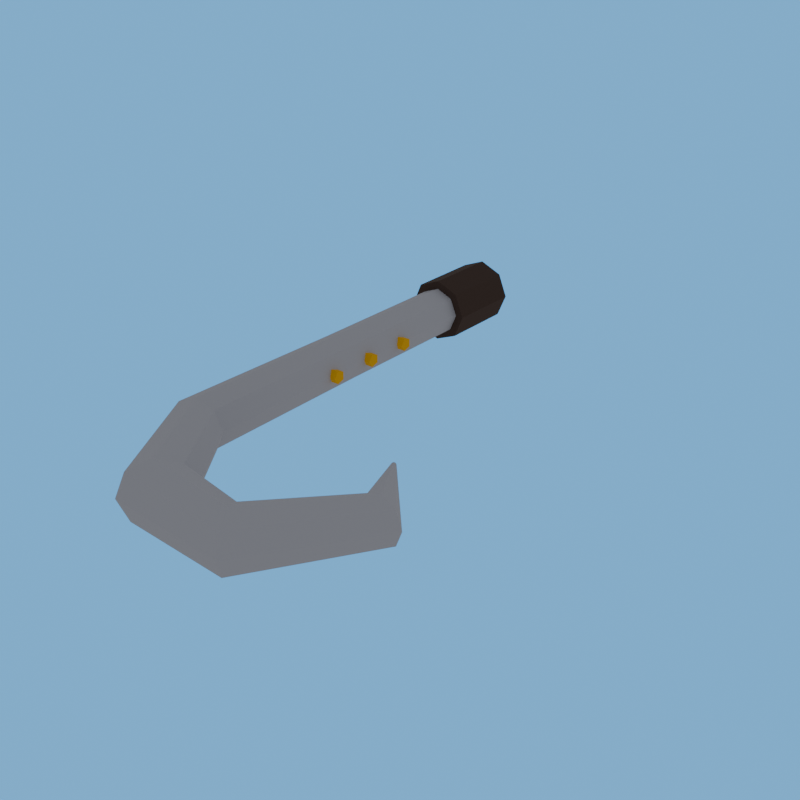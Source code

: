 # Source: long_link_1-client.blend  (saved by Blender 5.2.44; exported with 4.5.12 LTS)
import bpy
from mathutils import Matrix  # noqa: F401  (used for matrix-valued properties, if any)

bpy.ops.wm.read_factory_settings(use_empty=True)
scene = bpy.context.scene
scene.name = 'R4_long_link_1'

# ---- collections
col_asset_long_link_1 = bpy.data.collections.new('Asset_long_link_1'); scene.collection.children.link(col_asset_long_link_1)

# ---- images (referenced by path relative to the original .blend; pixels are not part of the script)
import os
ASSET_DIR = os.environ.get("B2B_ASSET_DIR", "")  # directory of the original .blend (textures are referenced by path, not embedded)
HERE = os.path.dirname(os.path.abspath(__file__))  # packed textures are extracted next to this script under _unpacked/

def load_image(name, relpath, width, height, colorspace="sRGB"):
    """Load a texture the original file referenced (path relative to the .blend, or extracted next to this script)."""
    p = next((c for c in (os.path.join(HERE, relpath), os.path.join(ASSET_DIR, relpath)) if relpath and os.path.exists(c)), "")
    if p:
        img = bpy.data.images.load(p, check_existing=True)
        img.name = name
    else:  # same state as the original file: an image datablock whose file is absent (Cycles renders it pink)
        img = bpy.data.images.new(name, width, height)
        img.source = "FILE"
        img.filepath = "//" + (relpath or name)
    img.colorspace_settings.name = colorspace
    return img
img_long_link_1_overlay_png = load_image('long_link_1_overlay.png', '_unpacked/long_link_1_overlay.92b21ae7.png', 512, 512, 'sRGB')

# ---- materials (node trees are filled in below, after node groups)
mat_rf_mat_steel = bpy.data.materials.new('RF_Mat_steel')
mat_rf_mat_steel.diffuse_color = (0.5089, 0.5271, 0.6038, 1.0)
mat_long_link_1_decal = bpy.data.materials.new('long_link_1_Decal')
mat_long_link_1_decal.diffuse_color = (0.5089, 0.5271, 0.6038, 1.0)
mat_rf_mat_leather_dark = bpy.data.materials.new('RF_Mat_leather_dark')
mat_rf_mat_leather_dark.diffuse_color = (0.06848, 0.04231, 0.03434, 1.0)
mat_rf_mat_gold = bpy.data.materials.new('RF_Mat_gold')
mat_rf_mat_gold.diffuse_color = (0.9473, 0.5149, 0.001214, 1.0)

# ---- material node trees
mat_rf_mat_steel.use_nodes = True; mat_rf_mat_steel.node_tree.nodes.clear()
_N = mat_rf_mat_steel.node_tree.nodes; _L = mat_rf_mat_steel.node_tree.links
n0 = _N.new('ShaderNodeBsdfPrincipled'); n0.name = 'Principled BSDF'; n0.location = (-200, 100)
n0.inputs[0].default_value = (0.5089, 0.5271, 0.6038, 1.0)
n0.inputs[2].default_value = 1.0
n0.inputs[10].default_value = 0.005
n1 = _N.new('ShaderNodeOutputMaterial'); n1.name = 'Material Output'; n1.location = (200, 100)
_L.new(n0.outputs[0], n1.inputs[0])
n1.is_active_output = True
mat_long_link_1_decal.use_nodes = True; mat_long_link_1_decal.node_tree.nodes.clear()
_N = mat_long_link_1_decal.node_tree.nodes; _L = mat_long_link_1_decal.node_tree.links
n0 = _N.new('ShaderNodeBsdfPrincipled'); n0.name = 'Principled BSDF'; n0.location = (-200, 100)
n0.inputs[2].default_value = 1.0
n0.inputs[10].default_value = 0.005
n1 = _N.new('ShaderNodeOutputMaterial'); n1.name = 'Material Output'; n1.location = (200, 100)
n2 = _N.new('ShaderNodeTexImage'); n2.name = 'Image Texture'; n2.location = (0, 0)
n2.image = img_long_link_1_overlay_png
n3 = _N.new('ShaderNodeUVMap'); n3.name = 'UV Map'; n3.location = (0, 0)
n3.width = 160
n3.uv_map = 'UVMap'
_L.new(n0.outputs[0], n1.inputs[0])
_L.new(n2.outputs[0], n0.inputs[0])
_L.new(n3.outputs[0], n2.inputs[0])
n1.is_active_output = True
mat_rf_mat_leather_dark.use_nodes = True; mat_rf_mat_leather_dark.node_tree.nodes.clear()
_N = mat_rf_mat_leather_dark.node_tree.nodes; _L = mat_rf_mat_leather_dark.node_tree.links
n0 = _N.new('ShaderNodeBsdfPrincipled'); n0.name = 'Principled BSDF'; n0.location = (-200, 100)
n0.inputs[0].default_value = (0.06848, 0.04231, 0.03434, 1.0)
n0.inputs[2].default_value = 1.0
n0.inputs[10].default_value = 0.005
n1 = _N.new('ShaderNodeOutputMaterial'); n1.name = 'Material Output'; n1.location = (200, 100)
_L.new(n0.outputs[0], n1.inputs[0])
n1.is_active_output = True
mat_rf_mat_gold.use_nodes = True; mat_rf_mat_gold.node_tree.nodes.clear()
_N = mat_rf_mat_gold.node_tree.nodes; _L = mat_rf_mat_gold.node_tree.links
n0 = _N.new('ShaderNodeBsdfPrincipled'); n0.name = 'Principled BSDF'; n0.location = (-200, 100)
n0.inputs[0].default_value = (0.9473, 0.5149, 0.001214, 1.0)
n0.inputs[2].default_value = 1.0
n0.inputs[10].default_value = 0.005
n1 = _N.new('ShaderNodeOutputMaterial'); n1.name = 'Material Output'; n1.location = (200, 100)
_L.new(n0.outputs[0], n1.inputs[0])
n1.is_active_output = True

# ---- world
world_r4_long_link_1_sky = bpy.data.worlds.new('R4_long_link_1_Sky'); scene.world = world_r4_long_link_1_sky
world_r4_long_link_1_sky.use_nodes = True; world_r4_long_link_1_sky.node_tree.nodes.clear()
_N = world_r4_long_link_1_sky.node_tree.nodes; _L = world_r4_long_link_1_sky.node_tree.links
n0 = _N.new('ShaderNodeBackground'); n0.name = 'Background'; n0.location = (-200, 100)
n0.inputs[0].default_value = (0.75, 0.75, 0.75, 1.0)
n0.inputs[1].default_value = 0.45
n1 = _N.new('ShaderNodeOutputWorld'); n1.name = 'World Output'; n1.location = (200, 100)
n2 = _N.new('ShaderNodeBackground'); n2.name = 'Background.001'; n2.location = (0, 0)
n2.inputs[0].default_value = (0.159, 0.5149, 0.9734, 1.0)
n3 = _N.new('ShaderNodeLightPath'); n3.name = 'Light Path'; n3.location = (0, 0)
n4 = _N.new('ShaderNodeMixShader'); n4.name = 'Mix Shader'; n4.location = (0, 0)
_L.new(n3.outputs[0], n4.inputs[0])
_L.new(n0.outputs[0], n4.inputs[1])
_L.new(n2.outputs[0], n4.inputs[2])
_L.new(n4.outputs[0], n1.inputs[0])
n1.is_active_output = True

# ---- meshes
me_long_link_1_blade_mesh = bpy.data.meshes.new('long_link_1_Blade_Mesh')
me_long_link_1_blade_mesh.from_pydata([(-0.065, 0.0, 0.0), (-0.04596, 0.0, -0.04596), (-3.98e-18, 0.0, -0.065), (0.04596, 0.0, -0.04596), (0.065, 0.0, -7.96e-18), (0.04596, 0.0, 0.04596), (1.194e-17, 0.0, 0.065), (-0.04596, 0.0, 0.04596), (-0.065, -0.64, 0.0), (-0.04596, -0.64, -0.04596), (-3.98e-18, -0.64, -0.065), (0.04596, -0.64, -0.04596), (0.065, -0.64, -7.96e-18), (0.04596, -0.64, 0.04596), (1.194e-17, -0.64, 0.065), (-0.04596, -0.64, 0.04596), (-0.06838, -1.135, 0.0), (-0.04835, -1.131, -0.0495), (-4.187e-18, -1.12, -0.07), (0.04835, -1.109, -0.0495), (0.06838, -1.105, -8.573e-18), (0.04835, -1.109, 0.0495), (1.256e-17, -1.12, 0.07), (-0.04835, -1.131, 0.0495), (0.1124, -1.44, 0.0), (0.1264, -1.42, -0.0601), (0.16, -1.37, -0.085), (0.1936, -1.32, -0.0601), (0.2076, -1.3, -1.041e-17), (0.1936, -1.32, 0.0601), (0.16, -1.37, 0.085), (0.1264, -1.42, 0.0601), (0.4348, -1.456, 0.0), (0.4246, -1.437, -0.05303), (0.4, -1.39, -0.075), (0.3754, -1.343, -0.05303), (0.3652, -1.324, -9.185e-18), (0.3754, -1.343, 0.05303), (0.4, -1.39, 0.075), (0.4246, -1.437, 0.05303), (0.6394, -1.158, 0.0), (0.622, -1.156, -0.04243), (0.58, -1.15, -0.06), (0.538, -1.144, -0.04243), (0.5206, -1.142, -7.348e-18), (0.538, -1.144, 0.04243), (0.58, -1.15, 0.06), (0.622, -1.156, 0.04243), (0.465, -0.9667, 0.0), (0.4635, -0.9676, -0.004243), (0.46, -0.97, -0.006), (0.4565, -0.9724, -0.004243), (0.455, -0.9733, -7.348e-19), (0.4565, -0.9724, 0.004243), (0.46, -0.97, 0.006), (0.4635, -0.9676, 0.004243), (-0.088, -0.02, 0.0), (-0.06223, -0.02, -0.06223), (-5.388e-18, -0.02, -0.088), (0.06223, -0.02, -0.06223), (0.088, -0.02, -1.078e-17), (0.06223, -0.02, 0.06223), (1.617e-17, -0.02, 0.088), (-0.06223, -0.02, 0.06223), (-0.088, -0.23, 0.0), (-0.06223, -0.23, -0.06223), (-5.388e-18, -0.23, -0.088), (0.06223, -0.23, -0.06223), (0.088, -0.23, -1.078e-17), (0.06223, -0.23, 0.06223), (1.617e-17, -0.23, 0.088), (-0.06223, -0.23, 0.06223), (-0.081, -0.488, 0.0), (-0.081, -0.4756, -0.01712), (-0.081, -0.4554, -0.01058), (-0.081, -0.4554, 0.01058), (-0.081, -0.4756, 0.01712), (0.081, -0.488, 0.0), (0.081, -0.4756, -0.01712), (0.081, -0.4554, -0.01058), (0.081, -0.4554, 0.01058), (0.081, -0.4756, 0.01712), (-0.081, -0.618, 0.0), (-0.081, -0.6056, -0.01712), (-0.081, -0.5854, -0.01058), (-0.081, -0.5854, 0.01058), (-0.081, -0.6056, 0.01712), (0.081, -0.618, 0.0), (0.081, -0.6056, -0.01712), (0.081, -0.5854, -0.01058), (0.081, -0.5854, 0.01058), (0.081, -0.6056, 0.01712), (-0.081, -0.748, 0.0), (-0.081, -0.7356, -0.01712), (-0.081, -0.7154, -0.01058), (-0.081, -0.7154, 0.01058), (-0.081, -0.7356, 0.01712), (0.081, -0.748, 0.0), (0.081, -0.7356, -0.01712), (0.081, -0.7154, -0.01058), (0.081, -0.7154, 0.01058), (0.081, -0.7356, 0.01712)], [], [(7, 6, 5, 4, 3, 2, 1, 0), (48, 49, 50, 51, 52, 53, 54, 55), (0, 1, 9, 8), (1, 2, 10, 9), (2, 3, 11, 10), (3, 4, 12, 11), (4, 5, 13, 12), (5, 6, 14, 13), (6, 7, 15, 14), (7, 0, 8, 15), (8, 9, 17, 16), (9, 10, 18, 17), (10, 11, 19, 18), (11, 12, 20, 19), (12, 13, 21, 20), (13, 14, 22, 21), (14, 15, 23, 22), (15, 8, 16, 23), (16, 17, 25, 24), (17, 18, 26, 25), (18, 19, 27, 26), (19, 20, 28, 27), (20, 21, 29, 28), (21, 22, 30, 29), (22, 23, 31, 30), (23, 16, 24, 31), (24, 25, 33, 32), (25, 26, 34, 33), (26, 27, 35, 34), (27, 28, 36, 35), (28, 29, 37, 36), (29, 30, 38, 37), (30, 31, 39, 38), (31, 24, 32, 39), (32, 33, 41, 40), (33, 34, 42, 41), (34, 35, 43, 42), (35, 36, 44, 43), (36, 37, 45, 44), (37, 38, 46, 45), (38, 39, 47, 46), (39, 32, 40, 47), (40, 41, 49, 48), (41, 42, 50, 49), (42, 43, 51, 50), (43, 44, 52, 51), (44, 45, 53, 52), (45, 46, 54, 53), (46, 47, 55, 54), (47, 40, 48, 55), (63, 62, 61, 60, 59, 58, 57, 56), (64, 65, 66, 67, 68, 69, 70, 71), (56, 57, 65, 64), (57, 58, 66, 65), (58, 59, 67, 66), (59, 60, 68, 67), (60, 61, 69, 68), (61, 62, 70, 69), (62, 63, 71, 70), (63, 56, 64, 71), (76, 75, 74, 73, 72), (77, 78, 79, 80, 81), (72, 73, 78, 77), (73, 74, 79, 78), (74, 75, 80, 79), (75, 76, 81, 80), (76, 72, 77, 81), (86, 85, 84, 83, 82), (87, 88, 89, 90, 91), (82, 83, 88, 87), (83, 84, 89, 88), (84, 85, 90, 89), (85, 86, 91, 90), (86, 82, 87, 91), (96, 95, 94, 93, 92), (97, 98, 99, 100, 101), (92, 93, 98, 97), (93, 94, 99, 98), (94, 95, 100, 99), (95, 96, 101, 100), (96, 92, 97, 101)])
me_long_link_1_blade_mesh.polygons.foreach_set('material_index', [1, 1, 1, 1, 1, 1, 1, 1, 1, 1, 1, 1, 1, 1, 1, 1, 1, 1, 1, 1, 1, 1, 1, 1, 1, 1, 1, 1, 1, 1, 1, 1, 1, 1, 1, 1, 1, 1, 1, 1, 1, 1, 1, 1, 1, 1, 1, 1, 1, 1, 2, 2, 2, 2, 2, 2, 2, 2, 2, 2, 3, 3, 3, 3, 3, 3, 3, 3, 3, 3, 3, 3, 3, 3, 3, 3, 3, 3, 3, 3, 3])
_uv = me_long_link_1_blade_mesh.uv_layers.new(name='UVMap')
_uv.uv.foreach_set('vector', [0.03167, 1.0, 0.09661, 1.0, 0.1615, 1.0, 0.1884, 1.0, 0.1615, 1.0, 0.09661, 1.0, 0.03167, 1.0, 0.004771, 1.0, 0.7536, 0.3363, 0.7515, 0.3356, 0.7465, 0.334, 0.7415, 0.3324, 0.7395, 0.3317, 0.7415, 0.3324, 0.7465, 0.334, 0.7515, 0.3356, 0.004771, 1.0, 0.03167, 1.0, 0.03167, 0.5606, 0.004771, 0.5606, 0.03167, 1.0, 0.09661, 1.0, 0.09661, 0.5606, 0.03167, 0.5606, 0.09661, 1.0, 0.1615, 1.0, 0.1615, 0.5606, 0.09661, 0.5606, 0.1615, 1.0, 0.1884, 1.0, 0.1884, 0.5606, 0.1615, 0.5606, 0.1884, 1.0, 0.1615, 1.0, 0.1615, 0.5606, 0.1884, 0.5606, 0.1615, 1.0, 0.09661, 1.0, 0.09661, 0.5606, 0.1615, 0.5606, 0.09661, 1.0, 0.03167, 1.0, 0.03167, 0.5606, 0.09661, 0.5606, 0.03167, 1.0, 0.004771, 1.0, 0.004771, 0.5606, 0.03167, 0.5606, 0.004771, 0.5606, 0.03167, 0.5606, 0.0283, 0.2237, 0.0, 0.2207, 0.03167, 0.5606, 0.09661, 0.5606, 0.09661, 0.231, 0.0283, 0.2237, 0.09661, 0.5606, 0.1615, 0.5606, 0.1649, 0.2383, 0.09661, 0.231, 0.1615, 0.5606, 0.1884, 0.5606, 0.1932, 0.2413, 0.1649, 0.2383, 0.1884, 0.5606, 0.1615, 0.5606, 0.1649, 0.2383, 0.1932, 0.2413, 0.1615, 0.5606, 0.09661, 0.5606, 0.09661, 0.231, 0.1649, 0.2383, 0.09661, 0.5606, 0.03167, 0.5606, 0.0283, 0.2237, 0.09661, 0.231, 0.03167, 0.5606, 0.004771, 0.5606, 0.0, 0.2207, 0.0283, 0.2237, 0.0, 0.2207, 0.0283, 0.2237, 0.2752, 0.02514, 0.2555, 0.01098, 0.0283, 0.2237, 0.09661, 0.231, 0.3227, 0.05935, 0.2752, 0.02514, 0.09661, 0.231, 0.1649, 0.2383, 0.3702, 0.09355, 0.3227, 0.05935, 0.1649, 0.2383, 0.1932, 0.2413, 0.3899, 0.1077, 0.3702, 0.09355, 0.1932, 0.2413, 0.1649, 0.2383, 0.3702, 0.09355, 0.3899, 0.1077, 0.1649, 0.2383, 0.09661, 0.231, 0.3227, 0.05935, 0.3702, 0.09355, 0.09661, 0.231, 0.0283, 0.2237, 0.2752, 0.02514, 0.3227, 0.05935, 0.0283, 0.2237, 0.0, 0.2207, 0.2555, 0.01098, 0.2752, 0.02514, 0.2555, 0.01098, 0.2752, 0.02514, 0.6965, 0.01336, 0.7109, 0.0, 0.2752, 0.02514, 0.3227, 0.05935, 0.6618, 0.04562, 0.6965, 0.01336, 0.3227, 0.05935, 0.3702, 0.09355, 0.627, 0.07787, 0.6618, 0.04562, 0.3702, 0.09355, 0.3899, 0.1077, 0.6126, 0.09123, 0.627, 0.07787, 0.3899, 0.1077, 0.3702, 0.09355, 0.627, 0.07787, 0.6126, 0.09123, 0.3702, 0.09355, 0.3227, 0.05935, 0.6618, 0.04562, 0.627, 0.07787, 0.3227, 0.05935, 0.2752, 0.02514, 0.6965, 0.01336, 0.6618, 0.04562, 0.2752, 0.02514, 0.2555, 0.01098, 0.7109, 0.0, 0.6965, 0.01336, 0.7109, 0.0, 0.6965, 0.01336, 0.9754, 0.2063, 1.0, 0.2046, 0.6965, 0.01336, 0.6618, 0.04562, 0.9161, 0.2104, 0.9754, 0.2063, 0.6618, 0.04562, 0.627, 0.07787, 0.8567, 0.2145, 0.9161, 0.2104, 0.627, 0.07787, 0.6126, 0.09123, 0.8322, 0.2162, 0.8567, 0.2145, 0.6126, 0.09123, 0.627, 0.07787, 0.8567, 0.2145, 0.8322, 0.2162, 0.627, 0.07787, 0.6618, 0.04562, 0.9161, 0.2104, 0.8567, 0.2145, 0.6618, 0.04562, 0.6965, 0.01336, 0.9754, 0.2063, 0.9161, 0.2104, 0.6965, 0.01336, 0.7109, 0.0, 1.0, 0.2046, 0.9754, 0.2063, 1.0, 0.2046, 0.9754, 0.2063, 0.7515, 0.3356, 0.7536, 0.3363, 0.9754, 0.2063, 0.9161, 0.2104, 0.7465, 0.334, 0.7515, 0.3356, 0.9161, 0.2104, 0.8567, 0.2145, 0.7415, 0.3324, 0.7465, 0.334, 0.8567, 0.2145, 0.8322, 0.2162, 0.7395, 0.3317, 0.7415, 0.3324, 0.8322, 0.2162, 0.8567, 0.2145, 0.7415, 0.3324, 0.7395, 0.3317, 0.8567, 0.2145, 0.9161, 0.2104, 0.7465, 0.334, 0.7415, 0.3324, 0.9161, 0.2104, 0.9754, 0.2063, 0.7515, 0.3356, 0.7465, 0.334, 0.9754, 0.2063, 1.0, 0.2046, 0.7536, 0.3363, 0.7515, 0.3356, 0.0, 0.0, 0.0, 0.0, 0.0, 0.0, 0.0, 0.0, 0.0, 0.0, 0.0, 0.0, 0.0, 0.0, 0.0, 0.0, 0.0, 0.0, 0.0, 0.0, 0.0, 0.0, 0.0, 0.0, 0.0, 0.0, 0.0, 0.0, 0.0, 0.0, 0.0, 0.0, 0.0, 0.0, 0.0, 0.0, 0.0, 0.0, 0.0, 0.0, 0.0, 0.0, 0.0, 0.0, 0.0, 0.0, 0.0, 0.0, 0.0, 0.0, 0.0, 0.0, 0.0, 0.0, 0.0, 0.0, 0.0, 0.0, 0.0, 0.0, 0.0, 0.0, 0.0, 0.0, 0.0, 0.0, 0.0, 0.0, 0.0, 0.0, 0.0, 0.0, 0.0, 0.0, 0.0, 0.0, 0.0, 0.0, 0.0, 0.0, 0.0, 0.0, 0.0, 0.0, 0.0, 0.0, 0.0, 0.0, 0.0, 0.0, 0.0, 0.0, 0.0, 0.0, 0.0, 0.0, 0.0, 0.0, 0.0, 0.0, 0.0, 0.0, 0.0, 0.0, 0.0, 0.0, 0.0, 0.0, 0.0, 0.0, 0.0, 0.0, 0.0, 0.0, 0.0, 0.0, 0.0, 0.0, 0.0, 0.0, 0.0, 0.0, 0.0, 0.0, 0.0, 0.0, 0.0, 0.0, 0.0, 0.0, 0.0, 0.0, 0.0, 0.0, 0.0, 0.0, 0.0, 0.0, 0.0, 0.0, 0.0, 0.0, 0.0, 0.0, 0.0, 0.0, 0.0, 0.0, 0.0, 0.0, 0.0, 0.0, 0.0, 0.0, 0.0, 0.0, 0.0, 0.0, 0.0, 0.0, 0.0, 0.0, 0.0, 0.0, 0.0, 0.0, 0.0, 0.0, 0.0, 0.0, 0.0, 0.0, 0.0, 0.0, 0.0, 0.0, 0.0, 0.0, 0.0, 0.0, 0.0, 0.0, 0.0, 0.0, 0.0, 0.0, 0.0, 0.0, 0.0, 0.0, 0.0, 0.0, 0.0, 0.0, 0.0, 0.0, 0.0, 0.0, 0.0, 0.0, 0.0, 0.0, 0.0, 0.0, 0.0, 0.0, 0.0, 0.0, 0.0, 0.0, 0.0, 0.0, 0.0, 0.0, 0.0, 0.0, 0.0, 0.0, 0.0, 0.0, 0.0, 0.0, 0.0, 0.0, 0.0, 0.0, 0.0, 0.0, 0.0, 0.0, 0.0, 0.0, 0.0, 0.0, 0.0, 0.0, 0.0, 0.0, 0.0, 0.0, 0.0, 0.0, 0.0, 0.0, 0.0, 0.0, 0.0, 0.0, 0.0, 0.0, 0.0, 0.0, 0.0, 0.0, 0.0, 0.0, 0.0, 0.0, 0.0, 0.0, 0.0, 0.0, 0.0, 0.0, 0.0, 0.0, 0.0, 0.0, 0.0, 0.0, 0.0, 0.0, 0.0, 0.0, 0.0, 0.0])
me_long_link_1_blade_mesh.materials.append(mat_rf_mat_steel)
me_long_link_1_blade_mesh.materials.append(mat_long_link_1_decal)
me_long_link_1_blade_mesh.materials.append(mat_rf_mat_leather_dark)
me_long_link_1_blade_mesh.materials.append(mat_rf_mat_gold)
me_long_link_1_blade_mesh.update()

# ---- objects
ob_hook_root = bpy.data.objects.new('hook_root', None)
ob_long_link_1_mesh = bpy.data.objects.new('long_link_1_Mesh', me_long_link_1_blade_mesh)
ob_socket_chain_hook = bpy.data.objects.new('socket_chain_hook', None)
ob_socket_target_hook = bpy.data.objects.new('socket_target_hook', None)

# ---- transforms, parenting, visibility, modifiers, constraints
ob_hook_root.location = (0.0, 0.0, 0.0)
ob_hook_root.empty_display_size = 0.12
ob_long_link_1_mesh.parent = ob_hook_root
ob_long_link_1_mesh.location = (0.0, 0.0, 0.0)
ob_socket_chain_hook.parent = ob_hook_root
ob_socket_chain_hook.location = (0.0, 0.0, 0.0)
ob_socket_chain_hook.empty_display_size = 0.12
ob_socket_target_hook.parent = ob_hook_root
ob_socket_target_hook.location = (0.58, -1.15, 0.0)
ob_socket_target_hook.empty_display_size = 0.12

# ---- collection membership
col_asset_long_link_1.objects.link(ob_hook_root)
col_asset_long_link_1.objects.link(ob_long_link_1_mesh)
col_asset_long_link_1.objects.link(ob_socket_chain_hook)
col_asset_long_link_1.objects.link(ob_socket_target_hook)

# ---- scene / render settings (as saved in the file)
scene.frame_start = 1; scene.frame_end = 250; scene.frame_set(1)
scene.render.engine = 'BLENDER_EEVEE_NEXT'
scene.render.image_settings.exr_codec = 'NONE'
scene.render.resolution_x = 1000
scene.render.resolution_y = 1000
scene.render.fps = 30
scene.render.use_bake_clear = False
scene.render.bake_margin = 0
scene.render.bake_bias = 0.0
scene.render.bake_samples = 0
scene.render.simplify_subdivision_render = 0
scene.render.simplify_child_particles_render = 0.0
scene.render.compositor_device = 'GPU'
scene.eevee.use_volume_custom_range = False
scene.eevee.gtao_distance = 0.0
scene.eevee.use_fast_gi = False
scene.eevee.fast_gi_thickness_near = 0.1
scene.eevee.fast_gi_thickness_far = 0.0
scene.eevee.ray_tracing_options.screen_trace_thickness = 0.1
bpy.context.view_layer.update()

# ---- added for rendering (the .blend has no active camera): camera
cam_auto = bpy.data.cameras.new('AutoCamera')
cam_auto.lens = 50.0
cam_auto.sensor_width = 36.0
cam_auto.clip_end = 1000.0
ob_auto_camera = bpy.data.objects.new('AutoCamera', cam_auto)
scene.collection.objects.link(ob_auto_camera)
ob_auto_camera.location = (1.79072, -2.54625, 1.21202)
ob_auto_camera.rotation_euler = (1.09748, -7.21219e-08, 0.694738)
scene.camera = ob_auto_camera
bpy.context.view_layer.update()
